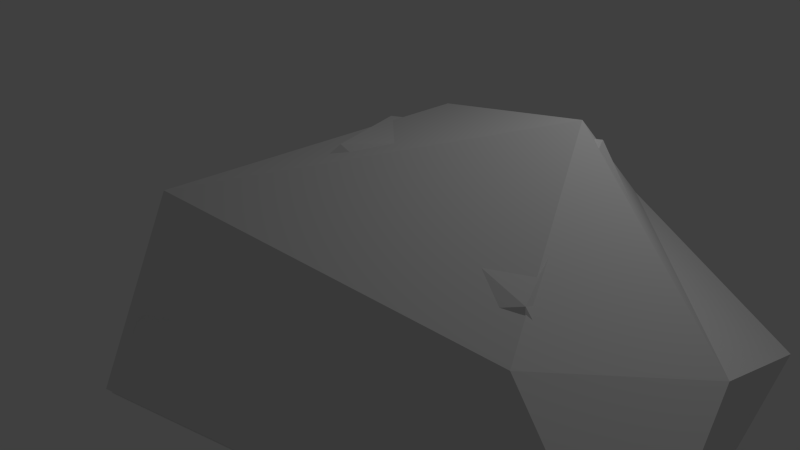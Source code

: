 # Source: rocher_amas02.blend  (saved by Blender 2.76.0; exported with 4.5.12 LTS)
import bpy
from mathutils import Matrix  # noqa: F401  (used for matrix-valued properties, if any)

bpy.ops.wm.read_factory_settings(use_empty=True)
scene = bpy.context.scene
scene.name = 'Scene'

# ---- collections
col_collection_1 = bpy.data.collections.new('Collection 1'); scene.collection.children.link(col_collection_1)

# ---- world
world_world = bpy.data.worlds.new('World'); scene.world = world_world
world_world.color = (0.05088, 0.05088, 0.05088)
world_world.use_sun_shadow = False
world_world.sun_shadow_jitter_overblur = 0.0
world_world.cycles.sampling_method = 'MANUAL'
world_world.cycles.sample_map_resolution = 256

# ---- cameras
cam_camera = bpy.data.cameras.new('Camera')
cam_camera.clip_end = 100.0
cam_camera.lens = 35.0
cam_camera.sensor_width = 32.0
cam_camera.sensor_height = 18.0
cam_camera.ortho_scale = 7.314
cam_camera.dof.focus_distance = 0.0
cam_camera.dof.aperture_fstop = 128.0

# ---- lights
light_lamp = bpy.data.lights.new('Lamp', 'POINT')
light_lamp.transmission_factor = 0.0
light_lamp.cutoff_distance = 30.0
light_lamp.energy = 100.0
light_lamp.shadow_buffer_clip_start = 1.001
light_lamp.shadow_soft_size = 0.1
light_lamp.shadow_maximum_resolution = 0.006
light_lamp.use_absolute_resolution = True
light_lamp.cycles.use_multiple_importance_sampling = False

# ---- meshes
me_icosphere_004 = bpy.data.meshes.new('Icosphere.004')
me_icosphere_004.from_pydata([(-0.0001314, 0.0, -0.2312), (0.7229, -0.5257, -0.1797), (-0.607, -0.8155, -0.2745), (-0.9858, -0.05702, -0.3015), (-0.6005, 0.7183, -0.274), (0.5352, 0.4782, -0.193), (0.3863, -0.4605, 0.4058), (-0.7236, -0.5257, 0.4472), (-0.5617, 0.3613, 0.555), (-0.1496, 0.8065, 0.02241), (0.5942, -0.005042, 0.1483), (0.07307, 0.1529, 0.8311)], [], [(0, 1, 2), (1, 0, 5), (0, 2, 3), (0, 3, 4), (0, 4, 5), (1, 5, 10), (2, 1, 6), (3, 2, 7), (4, 3, 8), (5, 4, 9), (1, 10, 6), (2, 6, 7), (3, 7, 8), (4, 8, 9), (5, 9, 10), (6, 10, 11), (7, 6, 11), (8, 7, 11), (9, 8, 11), (10, 9, 11)])
me_icosphere_004.use_remesh_preserve_volume = False
me_icosphere_004.use_remesh_preserve_attributes = False
me_icosphere_004.use_mirror_vertex_groups = False
me_icosphere_004.update()
me_icosphere = bpy.data.meshes.new('Icosphere')
me_icosphere.from_pydata([(0.1217, 1.261, 0.0006092), (0.1842, 1.437, -0.0009712), (0.1346, 1.251, 0.05826), (0.06188, 1.187, -0.0008833), (-0.003374, 1.199, -0.0009146), (0.006414, 1.425, -0.0009712), (0.1468, 1.369, 0.08851), (0.09744, 1.269, 0.1383), (-0.004364, 1.285, 0.1263), (-0.02082, 1.374, 0.04203), (0.07775, 1.541, -0.0009712), (0.0665, 1.387, 0.1424), (-0.00884, 1.441, -0.0009712), (0.1602, 1.452, 0.05322), (0.07409, 1.463, 0.09107), (0.2109, 0.922, 0.000841), (-0.03476, 1.002, -0.001341), (0.2233, 0.9401, 0.08042), (0.3152, 0.8419, -0.001219), (0.2998, 0.7515, -0.001263), (-0.0112, 0.7572, -0.001341), (0.06056, 0.9529, 0.1222), (0.2003, 0.8882, 0.1909), (0.1815, 0.7471, 0.1743), (0.0589, 0.7213, 0.05802), (-0.1747, 0.8516, -0.001341), (0.03823, 0.8414, 0.1966), (-0.03307, 0.7356, -0.001341), (-0.05498, 0.9685, 0.07347), (-0.06687, 0.8493, 0.1257), (0.6265, 1.39, 0.002688), (0.04196, 0.8066, -0.004285), (0.5928, 1.452, 0.257), (1.006, 1.571, -0.003897), (1.241, 1.396, -0.004035), (0.7739, 0.5185, -0.004285), (0.3205, 1.007, 0.3905), (0.7074, 1.311, 0.61), (1.082, 1.053, 0.5572), (0.9776, 0.6662, 0.1854), (0.2679, 0.1898, -0.004285), (0.6057, 0.7814, 0.6282), (0.8037, 0.4249, -0.004285), (0.1085, 0.7002, 0.2348), (0.4309, 0.4935, 0.4018), (0.06877, -1.057, -0.06028), (2.048, -0.7072, 0.1137), (0.1619, -0.9287, 0.2924), (-0.3427, -0.2471, -0.01322), (-0.2634, 0.7147, 0.05056), (1.582, 0.7422, -0.03093), (1.727, -0.2937, 0.7908), (0.367, 0.05733, 0.8902), (0.04094, 0.6658, 0.7919), (1.101, 1.015, 0.3966), (2.375, 0.2712, -0.07585), (1.366, 0.6173, 1.03), (1.724, 0.8624, -0.0229), (2.124, -0.3104, 0.3498), (1.767, 0.6267, 0.4605)], [], [(0, 1, 2), (1, 0, 5), (0, 2, 3), (0, 3, 4), (0, 4, 5), (1, 5, 10), (2, 1, 6), (3, 2, 7), (4, 3, 8), (5, 4, 9), (1, 10, 13, 6), (2, 6, 7), (3, 7, 8), (4, 8, 9), (5, 9, 12, 10), (13, 10, 14), (7, 6, 11), (8, 7, 11), (9, 8, 11), (10, 12, 14), (6, 13, 14, 11), (12, 9, 11, 14), (15, 16, 17), (16, 15, 20), (15, 17, 18), (15, 18, 19), (15, 19, 20), (16, 20, 25), (17, 16, 21), (18, 17, 22), (19, 18, 23), (20, 19, 24), (16, 25, 28, 21), (17, 21, 22), (18, 22, 23), (19, 23, 24), (20, 24, 27, 25), (28, 25, 29), (22, 21, 26), (23, 22, 26), (24, 23, 26), (25, 27, 29), (21, 28, 29, 26), (27, 24, 26, 29), (30, 31, 32), (31, 30, 35), (30, 32, 33), (30, 33, 34), (30, 34, 35), (31, 35, 40), (32, 31, 36), (33, 32, 37), (34, 33, 38), (35, 34, 39), (31, 40, 43, 36), (32, 36, 37), (33, 37, 38), (34, 38, 39), (35, 39, 42, 40), (43, 40, 44), (37, 36, 41), (38, 37, 41), (39, 38, 41), (40, 42, 44), (36, 43, 44, 41), (42, 39, 41, 44), (45, 46, 47), (46, 45, 50), (45, 47, 48), (45, 48, 49), (45, 49, 50), (46, 50, 55), (47, 46, 51), (48, 47, 52), (49, 48, 53), (50, 49, 54), (46, 55, 58, 51), (47, 51, 52), (48, 52, 53), (49, 53, 54), (50, 54, 57, 55), (58, 55, 59), (52, 51, 56), (53, 52, 56), (54, 53, 56), (55, 57, 59), (51, 58, 59, 56), (57, 54, 56, 59)])
_uv = me_icosphere.uv_layers.new(name='UVMap')
_uv.uv.foreach_set('vector', [0.8676, 0.295, 0.8818, 0.2734, 0.8778, 0.2944, 0.8983, 0.2104, 0.8983, 0.2515, 0.8649, 0.226, 0.8676, 0.295, 0.8778, 0.2944, 0.8609, 0.3111, 0.8983, 0.2515, 0.8919, 0.2712, 0.8784, 0.2734, 0.8983, 0.2515, 0.8784, 0.2734, 0.8649, 0.226, 0.8983, 0.2104, 0.8649, 0.226, 0.8707, 0.1966, 0.2952, 0.898, 0.2952, 0.9354, 0.2841, 0.9127, 0.8609, 0.3111, 0.8778, 0.2944, 0.8939, 0.3038, 0.8613, 0.3244, 0.8609, 0.3111, 0.892, 0.3244, 0.3642, 0.8977, 0.3651, 0.9463, 0.3574, 0.9074, 0.2952, 0.9354, 0.2717, 0.9559, 0.2839, 0.931, 0.2841, 0.9127, 0.2952, 0.898, 0.2841, 0.9127, 0.2786, 0.8907, 0.8609, 0.3111, 0.8939, 0.3038, 0.892, 0.3244, 0.3651, 0.9463, 0.34, 0.9267, 0.3574, 0.9074, 0.8649, 0.226, 0.8631, 0.2384, 0.8609, 0.2238, 0.8707, 0.1966, 0.2839, 0.931, 0.2717, 0.9559, 0.266, 0.9301, 0.4518, 0.9267, 0.4518, 0.9521, 0.4344, 0.9461, 0.4324, 0.9193, 0.4518, 0.9267, 0.4344, 0.9461, 0.3574, 0.9074, 0.34, 0.9267, 0.3327, 0.9066, 0.4715, 0.9436, 0.4518, 0.9354, 0.4715, 0.9193, 0.2841, 0.9127, 0.2839, 0.931, 0.266, 0.9301, 0.2645, 0.9105, 0.3651, 0.8937, 0.3574, 0.9074, 0.3327, 0.9066, 0.3423, 0.8907, 0.9074, 0.1115, 0.9074, 0.1628, 0.8932, 0.106, 0.9126, 0.01896, 0.9126, 0.07575, 0.8664, 0.04059, 0.2952, 0.9268, 0.2979, 0.9139, 0.3186, 0.9396, 0.9126, 0.07575, 0.9037, 0.103, 0.8851, 0.106, 0.9126, 0.07575, 0.8851, 0.106, 0.8664, 0.04059, 0.9126, 0.01896, 0.8664, 0.04059, 0.8744, 0.0, 0.8932, 0.106, 0.9074, 0.1628, 0.8824, 0.1396, 0.3186, 0.9396, 0.2979, 0.9139, 0.3112, 0.8907, 0.3327, 0.9374, 0.3186, 0.9396, 0.3327, 0.8908, 0.2629, 0.8999, 0.2645, 0.9658, 0.2547, 0.9119, 0.9074, 0.1628, 0.8955, 0.1966, 0.8904, 0.1657, 0.8824, 0.1396, 0.8932, 0.106, 0.8824, 0.1396, 0.8681, 0.1088, 0.3186, 0.9396, 0.3112, 0.8907, 0.3327, 0.8908, 0.2645, 0.9658, 0.2311, 0.9374, 0.2547, 0.9119, 0.8664, 0.04059, 0.8639, 0.05765, 0.8609, 0.0375, 0.8744, 0.0, 0.3825, 0.9673, 0.3808, 0.9352, 0.4054, 0.9558, 0.4324, 0.9304, 0.4324, 0.962, 0.4088, 0.9571, 0.4054, 0.9193, 0.4324, 0.9304, 0.4088, 0.9571, 0.2547, 0.9119, 0.2311, 0.9374, 0.2191, 0.9114, 0.3808, 0.9352, 0.4054, 0.9193, 0.4054, 0.9558, 0.8824, 0.1396, 0.8904, 0.1657, 0.8729, 0.1695, 0.8609, 0.1448, 0.2645, 0.8941, 0.2547, 0.9119, 0.2191, 0.9114, 0.2316, 0.8907, 0.9113, 0.8351, 0.9113, 0.9837, 0.8667, 0.8497, 0.8609, 0.06061, 0.8609, 0.2421, 0.7133, 0.1297, 0.9113, 0.8351, 0.8667, 0.8497, 0.9039, 0.7467, 0.8609, 0.2421, 0.8323, 0.3292, 0.7729, 0.3386, 0.8609, 0.2421, 0.7729, 0.3386, 0.7133, 0.1297, 0.8609, 0.06061, 0.7133, 0.1297, 0.7388, 0.0, 0.6846, 0.7386, 0.6846, 0.8927, 0.629, 0.8033, 0.9039, 0.7467, 0.8667, 0.8497, 0.7863, 0.8455, 0.6856, 0.7245, 0.7436, 0.7169, 0.6846, 0.8731, 0.7133, 0.1297, 0.7729, 0.3386, 0.7053, 0.1842, 0.6846, 0.8927, 0.5984, 0.9999, 0.6308, 0.8801, 0.629, 0.8033, 0.8667, 0.8497, 0.8319, 0.9318, 0.7863, 0.8455, 0.7436, 0.7169, 0.7763, 0.8731, 0.6846, 0.8731, 0.3644, 0.8907, 0.2661, 0.8784, 0.3377, 0.7956, 0.7133, 0.1297, 0.7053, 0.1842, 0.6954, 0.1198, 0.7388, 0.0, 0.6308, 0.8801, 0.5984, 0.9999, 0.5603, 0.8919, 0.606, 0.7169, 0.629, 0.8033, 0.5477, 0.8097, 0.7686, 0.9945, 0.6846, 0.95, 0.7686, 0.8731, 0.3377, 0.7956, 0.2661, 0.8784, 0.2191, 0.773, 0.3223, 0.6081, 0.3644, 0.7272, 0.2541, 0.6975, 0.629, 0.8033, 0.6308, 0.8801, 0.5603, 0.8919, 0.5477, 0.8097, 0.3644, 0.7272, 0.3377, 0.7956, 0.2191, 0.773, 0.2541, 0.6975, 0.5477, 0.3512, 0.5477, 0.7914, 0.4744, 0.3821, 0.3808, 0.1084, 0.3808, 0.55, 0.0721, 0.1536, 0.8139, 0.3512, 0.8863, 0.3854, 0.7863, 0.5386, 0.3808, 0.55, 0.2029, 0.6081, 0.01191, 0.5541, 0.3808, 0.55, 0.01191, 0.5541, 0.0721, 0.1536, 0.3808, 0.1084, 0.0721, 0.1536, 0.1953, 0.0, 0.4744, 0.3821, 0.5477, 0.7914, 0.3808, 0.7559, 0.7863, 0.5386, 0.8863, 0.3854, 1.0, 0.6089, 0.7887, 0.7467, 0.7863, 0.5386, 0.9522, 0.7467, 0.0, 1.0, 0.08351, 0.6081, 0.08288, 0.9217, 0.5477, 0.7914, 0.5252, 0.9193, 0.4774, 0.8342, 0.3808, 0.7559, 0.6954, 0.3512, 0.3808, 0.2548, 0.6482, 0.1415, 0.7863, 0.5386, 1.0, 0.6089, 0.9522, 0.7467, 0.08351, 0.6081, 0.218, 0.7063, 0.08288, 0.9217, 0.0721, 0.1536, 0.0, 0.2476, 0.05294, 0.1183, 0.1953, 0.0, 0.6484, 0.3512, 0.7863, 0.3983, 0.6835, 0.5585, 0.6482, 0.1415, 0.3808, 0.2548, 0.438, 0.04627, 0.6954, 0.0, 0.6482, 0.1415, 0.438, 0.04627, 0.08288, 0.9217, 0.218, 0.7063, 0.2191, 1.0, 0.7863, 0.3983, 0.7863, 0.5906, 0.6835, 0.5585, 0.5477, 0.423, 0.6484, 0.3512, 0.6835, 0.5585, 0.5576, 0.6299, 0.7863, 0.5906, 0.6871, 0.7169, 0.5576, 0.6299, 0.6835, 0.5585])
me_icosphere.use_remesh_preserve_volume = False
me_icosphere.use_remesh_preserve_attributes = False
me_icosphere.use_mirror_vertex_groups = False
me_icosphere.update()

# ---- objects
ob_ucx_rock = bpy.data.objects.new('UCX_Rock', me_icosphere_004)
ob_rock = bpy.data.objects.new('Rock', me_icosphere)
ob_lamp = bpy.data.objects.new('Lamp', light_lamp)
ob_camera = bpy.data.objects.new('Camera', cam_camera)

# ---- transforms, parenting, visibility, modifiers, constraints
ob_ucx_rock.location = (2.713, -0.6012, 0.6745)
ob_ucx_rock.scale = (3.965, 3.965, 2.284)
ob_ucx_rock.lineart.crease_threshold = 0.0
ob_rock.location = (0.0, -1.284, 0.0)
ob_rock.scale = (2.311, 2.311, 2.311)
ob_rock.lineart.crease_threshold = 0.0
ob_lamp.location = (4.076, 1.005, 5.904)
ob_lamp.rotation_euler = (0.6503, 0.05522, 1.866)
ob_lamp.lock_rotations_4d = False
ob_lamp.empty_display_type = 'ARROWS'
ob_lamp.color = (0.0, 0.0, 0.0, 0.0)
ob_lamp.lineart.crease_threshold = 0.0
ob_camera.location = (7.481, -6.508, 5.344)
ob_camera.rotation_euler = (1.109, 0.01082, 0.8149)
ob_camera.lock_rotations_4d = False
ob_camera.empty_display_type = 'ARROWS'
ob_camera.color = (0.0, 0.0, 0.0, 0.0)
ob_camera.display_type = 'WIRE'
ob_camera.lineart.crease_threshold = 0.0

# ---- collection membership
col_collection_1.objects.link(ob_ucx_rock)
col_collection_1.objects.link(ob_rock)
col_collection_1.objects.link(ob_lamp)
col_collection_1.objects.link(ob_camera)

# ---- scene / render settings (as saved in the file)
scene.camera = ob_camera
scene.frame_start = 1; scene.frame_end = 250; scene.frame_set(1)
scene.render.engine = 'BLENDER_EEVEE_NEXT'
scene.render.resolution_percentage = 50
scene.render.dither_intensity = 0.0
scene.cycles.use_denoising = False
scene.cycles.samples = 10
scene.cycles.sampling_pattern = 'TABULATED_SOBOL'
scene.cycles.light_sampling_threshold = 0.0
scene.cycles.use_adaptive_sampling = False
scene.cycles.use_light_tree = False
scene.cycles.blur_glossy = 0.0
scene.cycles.pixel_filter_type = 'GAUSSIAN'
scene.cycles.sample_clamp_indirect = 0.0
scene.view_settings.view_transform = 'Standard'
bpy.context.view_layer.update()
